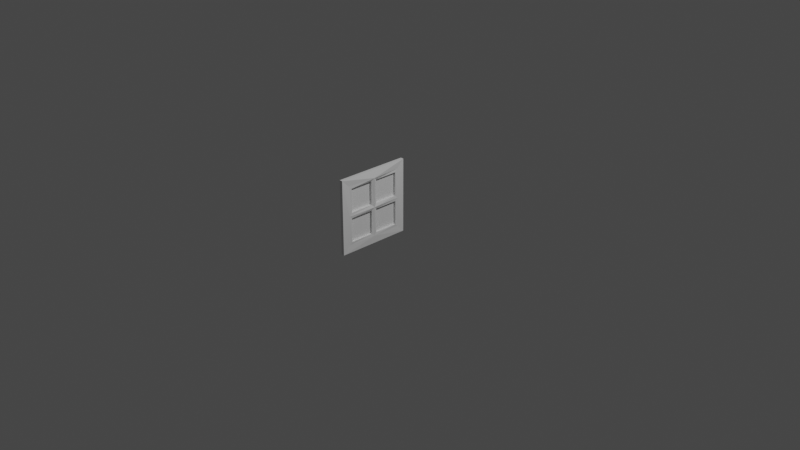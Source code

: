 # Source: Windows.blend  (saved by Blender 3.6.11; exported with 4.5.12 LTS)
import bpy
from mathutils import Matrix  # noqa: F401  (used for matrix-valued properties, if any)

bpy.ops.wm.read_factory_settings(use_empty=True)
scene = bpy.context.scene
scene.name = 'Scene'

# ---- collections
col_collection = bpy.data.collections.new('Collection'); scene.collection.children.link(col_collection)

# ---- materials (node trees are filled in below, after node groups)
mat_material = bpy.data.materials.new('Material')
mat_material.alpha_threshold = 0.0
mat_material.use_transparent_shadow = False
mat_material.roughness = 0.5
mat_material.line_color = (0.0, 0.0, 0.0, 1.0)

# ---- material node trees
mat_material.use_nodes = True; mat_material.node_tree.nodes.clear()
_N = mat_material.node_tree.nodes; _L = mat_material.node_tree.links
n0 = _N.new('ShaderNodeOutputMaterial'); n0.name = 'Material Output'; n0.location = (300, 300)
n1 = _N.new('ShaderNodeBsdfPrincipled'); n1.name = 'Principled BSDF'; n1.location = (10, 300)
n1.distribution = 'GGX'
n1.subsurface_method = 'RANDOM_WALK_SKIN'
n1.inputs[3].default_value = 1.45
n1.inputs[27].default_value = (0.0, 0.0, 0.0, 1.0)
n1.inputs[28].default_value = 1.0
_L.new(n1.outputs[0], n0.inputs[0])
n0.is_active_output = True

# ---- world
world_world = bpy.data.worlds.new('World'); scene.world = world_world
world_world.use_nodes = True; world_world.node_tree.nodes.clear()
_N = world_world.node_tree.nodes; _L = world_world.node_tree.links
n0 = _N.new('ShaderNodeOutputWorld'); n0.name = 'World Output'; n0.location = (300, 300)
n1 = _N.new('ShaderNodeBackground'); n1.name = 'Background'; n1.location = (10, 300)
n1.inputs[0].default_value = (0.05088, 0.05088, 0.05088, 1.0)
_L.new(n1.outputs[0], n0.inputs[0])
n0.is_active_output = True
world_world.color = (0.05088, 0.05088, 0.05088)
world_world.use_sun_shadow = False
world_world.sun_shadow_jitter_overblur = 0.0

# ---- cameras
cam_camera = bpy.data.cameras.new('Camera')
cam_camera.clip_end = 100.0
cam_camera.ortho_scale = 7.314

# ---- lights
light_light = bpy.data.lights.new('Light', 'POINT')
light_light.transmission_factor = 0.0
light_light.energy = 1000.0
light_light.shadow_soft_size = 0.1
light_light.shadow_maximum_resolution = 0.006
light_light.use_absolute_resolution = True

# ---- meshes
me_cube = bpy.data.meshes.new('Cube')
me_cube.from_pydata([(-0.9078, 0.7173, 0.7173), (-0.9078, 0.7229, -0.7229), (-0.9078, -0.716, 0.716), (-0.9078, -0.7205, -0.7205), (-1.0, 1.0, 1.0), (-1.0, 1.0, -1.0), (-1.0, -1.0, 1.0), (-1.0, -1.0, -1.0), (-0.9146, 1.0, 1.0), (-0.9146, 1.0, -1.0), (-0.9146, -1.0, 1.0), (-0.9146, -1.0, -1.0), (-0.9078, 0.7173, 0.07701), (-0.9078, -0.716, 0.07826), (-0.9078, 0.07701, 0.7173), (-0.9078, 0.07136, -0.7229), (-0.9078, 0.07701, 0.07701), (-0.9146, 0.7943, 0.7943), (-0.9078, 0.7229, -0.07136), (-0.9078, -0.07826, 0.716), (-0.9078, -0.07826, 0.07826), (-0.8664, 0.0, 0.7943), (-0.9146, -0.7943, 0.7943), (-0.9078, -0.7205, -0.0738), (-0.9078, 0.07136, -0.07136), (-0.9011, 0.7943, 0.0), (-0.9146, 0.7943, -0.7943), (-0.9078, -0.0738, -0.7205), (-0.9078, -0.0738, -0.0738), (-0.9011, -0.7943, 0.0), (-0.9146, -0.7943, -0.7943), (-0.9011, 0.0, -0.7943), (-0.8799, 0.0, 0.0), (-0.9672, 0.7173, 0.7173), (-0.9672, 0.7173, 0.07701), (-0.9672, 0.07701, 0.7173), (-0.9672, 0.07701, 0.07701), (-0.9672, -0.07826, 0.716), (-0.9672, -0.716, 0.716), (-0.9672, -0.716, 0.07826), (-0.9672, -0.07826, 0.07826), (-0.9672, 0.7229, -0.07136), (-0.9672, 0.7229, -0.7229), (-0.9672, 0.07136, -0.7229), (-0.9672, 0.07136, -0.07136), (-0.9672, -0.7205, -0.0738), (-0.9672, -0.7205, -0.7205), (-0.9672, -0.0738, -0.7205), (-0.9672, -0.0738, -0.0738)], [], [(8, 4, 6, 10), (11, 10, 6, 7), (7, 6, 4, 5), (5, 9, 11, 7), (27, 28, 48, 47), (5, 4, 8, 9), (17, 25, 26, 9, 8), (30, 29, 22, 10, 11), (22, 21, 17, 8, 10), (26, 31, 30, 11, 9), (24, 15, 43, 44), (28, 23, 45, 48), (20, 19, 37, 40), (0, 12, 25, 17), (14, 0, 17, 21), (12, 16, 32, 25), (16, 14, 21, 32), (2, 19, 21, 22), (13, 2, 22, 29), (20, 13, 29, 32), (19, 20, 32, 21), (18, 1, 26, 25), (1, 15, 31, 26), (24, 18, 25, 32), (15, 24, 32, 31), (3, 23, 29, 30), (27, 3, 30, 31), (23, 28, 32, 29), (28, 27, 31, 32), (40, 37, 38, 39), (47, 48, 45, 46), (42, 41, 44, 43), (34, 33, 35, 36), (12, 0, 33, 34), (19, 2, 38, 37), (0, 14, 35, 33), (1, 18, 41, 42), (2, 13, 39, 38), (23, 3, 46, 45), (16, 12, 34, 36), (15, 1, 42, 43), (13, 20, 40, 39), (3, 27, 47, 46), (14, 16, 36, 35), (18, 24, 44, 41)])
_uv = me_cube.uv_layers.new(name='UVMap')
_uv.uv.foreach_set('vector', [0.625, 0.5, 0.875, 0.5, 0.875, 0.75, 0.625, 0.75, 0.375, 0.75, 0.625, 0.75, 0.625, 1.0, 0.375, 1.0, 0.375, 0.0, 0.625, 0.0, 0.625, 0.25, 0.375, 0.25, 0.125, 0.5, 0.375, 0.5, 0.375, 0.75, 0.125, 0.75, 0.4099, 0.6342, 0.4908, 0.6342, 0.4908, 0.6342, 0.4099, 0.6342, 0.375, 0.25, 0.625, 0.25, 0.625, 0.5, 0.375, 0.5, 0.5993, 0.5257, 0.5, 0.5257, 0.4007, 0.5257, 0.375, 0.5, 0.625, 0.5, 0.4007, 0.7243, 0.5, 0.7243, 0.5993, 0.7243, 0.625, 0.75, 0.375, 0.75, 0.5993, 0.7243, 0.5993, 0.625, 0.5993, 0.5257, 0.625, 0.5, 0.625, 0.75, 0.4007, 0.5257, 0.4007, 0.625, 0.4007, 0.7243, 0.375, 0.75, 0.375, 0.5, 0.4911, 0.6161, 0.4096, 0.6161, 0.4096, 0.6161, 0.4911, 0.6161, 0.4908, 0.6342, 0.4908, 0.7151, 0.4908, 0.7151, 0.4908, 0.6342, 0.5098, 0.6348, 0.5895, 0.6348, 0.5895, 0.6348, 0.5098, 0.6348, 0.5897, 0.5353, 0.5096, 0.5353, 0.5, 0.5257, 0.5993, 0.5257, 0.5897, 0.6154, 0.5897, 0.5353, 0.5993, 0.5257, 0.5993, 0.625, 0.5096, 0.5353, 0.5096, 0.6154, 0.5, 0.625, 0.5, 0.5257, 0.5096, 0.6154, 0.5897, 0.6154, 0.5993, 0.625, 0.5, 0.625, 0.5895, 0.7145, 0.5895, 0.6348, 0.5993, 0.625, 0.5993, 0.7243, 0.5098, 0.7145, 0.5895, 0.7145, 0.5993, 0.7243, 0.5, 0.7243, 0.5098, 0.6348, 0.5098, 0.7145, 0.5, 0.7243, 0.5, 0.625, 0.5895, 0.6348, 0.5098, 0.6348, 0.5, 0.625, 0.5993, 0.625, 0.4911, 0.5346, 0.4096, 0.5346, 0.4007, 0.5257, 0.5, 0.5257, 0.4096, 0.5346, 0.4096, 0.6161, 0.4007, 0.625, 0.4007, 0.5257, 0.4911, 0.6161, 0.4911, 0.5346, 0.5, 0.5257, 0.5, 0.625, 0.4096, 0.6161, 0.4911, 0.6161, 0.5, 0.625, 0.4007, 0.625, 0.4099, 0.7151, 0.4908, 0.7151, 0.5, 0.7243, 0.4007, 0.7243, 0.4099, 0.6342, 0.4099, 0.7151, 0.4007, 0.7243, 0.4007, 0.625, 0.4908, 0.7151, 0.4908, 0.6342, 0.5, 0.625, 0.5, 0.7243, 0.4908, 0.6342, 0.4099, 0.6342, 0.4007, 0.625, 0.5, 0.625, 0.5098, 0.6348, 0.5895, 0.6348, 0.5895, 0.7145, 0.5098, 0.7145, 0.4099, 0.6342, 0.4908, 0.6342, 0.4908, 0.7151, 0.4099, 0.7151, 0.4096, 0.5346, 0.4911, 0.5346, 0.4911, 0.6161, 0.4096, 0.6161, 0.5096, 0.5353, 0.5897, 0.5353, 0.5897, 0.6154, 0.5096, 0.6154, 0.5096, 0.5353, 0.5897, 0.5353, 0.5897, 0.5353, 0.5096, 0.5353, 0.5895, 0.6348, 0.5895, 0.7145, 0.5895, 0.7145, 0.5895, 0.6348, 0.5897, 0.5353, 0.5897, 0.6154, 0.5897, 0.6154, 0.5897, 0.5353, 0.4096, 0.5346, 0.4911, 0.5346, 0.4911, 0.5346, 0.4096, 0.5346, 0.5895, 0.7145, 0.5098, 0.7145, 0.5098, 0.7145, 0.5895, 0.7145, 0.4908, 0.7151, 0.4099, 0.7151, 0.4099, 0.7151, 0.4908, 0.7151, 0.5096, 0.6154, 0.5096, 0.5353, 0.5096, 0.5353, 0.5096, 0.6154, 0.4096, 0.6161, 0.4096, 0.5346, 0.4096, 0.5346, 0.4096, 0.6161, 0.5098, 0.7145, 0.5098, 0.6348, 0.5098, 0.6348, 0.5098, 0.7145, 0.4099, 0.7151, 0.4099, 0.6342, 0.4099, 0.6342, 0.4099, 0.7151, 0.5897, 0.6154, 0.5096, 0.6154, 0.5096, 0.6154, 0.5897, 0.6154, 0.4911, 0.5346, 0.4911, 0.6161, 0.4911, 0.6161, 0.4911, 0.5346])
me_cube.materials.append(mat_material)
me_cube.use_mirror_vertex_groups = False
me_cube.update()

# ---- objects
ob_cube = bpy.data.objects.new('Cube', me_cube)
ob_light = bpy.data.objects.new('Light', light_light)
ob_camera = bpy.data.objects.new('Camera', cam_camera)

# ---- transforms, parenting, visibility, modifiers, constraints
ob_cube.location = (0.0, 0.0, 0.0)
ob_cube.scale = (0.4192, 0.4192, 0.4192)
ob_cube.lock_rotations_4d = False
ob_cube.empty_display_type = 'ARROWS'
ob_cube.lineart.crease_threshold = 0.0
ob_light.location = (4.076, 1.005, 5.904)
ob_light.rotation_euler = (0.6503, 0.05522, 1.866)
ob_light.lock_rotations_4d = False
ob_light.empty_display_type = 'ARROWS'
ob_light.color = (0.0, 0.0, 0.0, 0.0)
ob_light.lineart.crease_threshold = 0.0
ob_camera.location = (7.359, -6.926, 4.958)
ob_camera.rotation_euler = (1.109, 0.0, 0.8149)
ob_camera.lock_rotations_4d = False
ob_camera.empty_display_type = 'ARROWS'
ob_camera.color = (0.0, 0.0, 0.0, 0.0)
ob_camera.display_type = 'WIRE'
ob_camera.lineart.crease_threshold = 0.0

# ---- collection membership
col_collection.objects.link(ob_cube)
col_collection.objects.link(ob_light)
col_collection.objects.link(ob_camera)

# ---- scene / render settings (as saved in the file)
scene.camera = ob_camera
scene.frame_start = 1; scene.frame_end = 250; scene.frame_set(1)
scene.render.engine = 'BLENDER_EEVEE_NEXT'
scene.cycles.sampling_pattern = 'TABULATED_SOBOL'
scene.view_settings.view_transform = 'Filmic'
bpy.context.view_layer.update()
